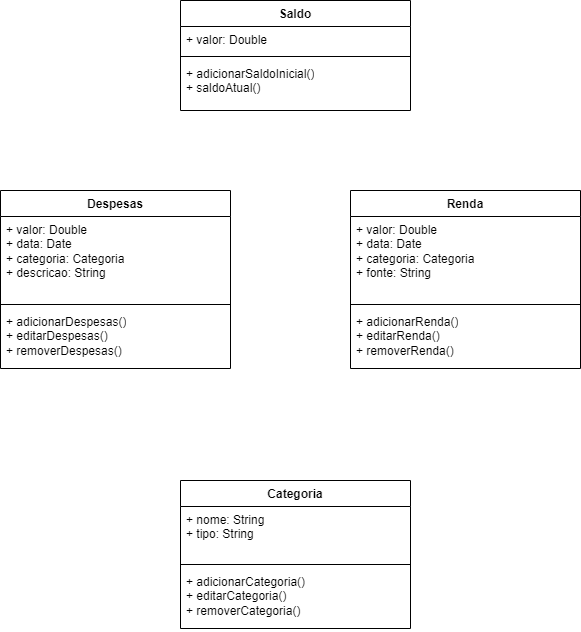

The diagram above was exported from draw.io. Its source (the exported page's mxGraphModel, read from the mxfile embedded in the PNG):
<mxGraphModel dx="1434" dy="844" grid="1" gridSize="10" guides="1" tooltips="1" connect="1" arrows="1" fold="1" page="1" pageScale="1" pageWidth="827" pageHeight="1169" math="0" shadow="0">
  <root>
    <mxCell id="0" />
    <mxCell id="1" parent="0" />
    <mxCell id="n5jy6JcbWo8-V1NCcCQJ-5" value="Saldo" style="swimlane;fontStyle=1;align=center;verticalAlign=top;childLayout=stackLayout;horizontal=1;startSize=26;horizontalStack=0;resizeParent=1;resizeParentMax=0;resizeLast=0;collapsible=1;marginBottom=0;whiteSpace=wrap;html=1;" parent="1" vertex="1">
      <mxGeometry x="230" y="230" width="230" height="110" as="geometry" />
    </mxCell>
    <mxCell id="n5jy6JcbWo8-V1NCcCQJ-6" value="+ valor: Double" style="text;strokeColor=none;fillColor=none;align=left;verticalAlign=top;spacingLeft=4;spacingRight=4;overflow=hidden;rotatable=0;points=[[0,0.5],[1,0.5]];portConstraint=eastwest;whiteSpace=wrap;html=1;" parent="n5jy6JcbWo8-V1NCcCQJ-5" vertex="1">
      <mxGeometry y="26" width="230" height="26" as="geometry" />
    </mxCell>
    <mxCell id="n5jy6JcbWo8-V1NCcCQJ-7" value="" style="line;strokeWidth=1;fillColor=none;align=left;verticalAlign=middle;spacingTop=-1;spacingLeft=3;spacingRight=3;rotatable=0;labelPosition=right;points=[];portConstraint=eastwest;strokeColor=inherit;" parent="n5jy6JcbWo8-V1NCcCQJ-5" vertex="1">
      <mxGeometry y="52" width="230" height="8" as="geometry" />
    </mxCell>
    <mxCell id="n5jy6JcbWo8-V1NCcCQJ-8" value="+ adicionarSaldoInicial()&lt;div&gt;+ saldoAtual()&lt;div&gt;&lt;br&gt;&lt;/div&gt;&lt;div&gt;&lt;br&gt;&lt;/div&gt;&lt;/div&gt;" style="text;strokeColor=none;fillColor=none;align=left;verticalAlign=top;spacingLeft=4;spacingRight=4;overflow=hidden;rotatable=0;points=[[0,0.5],[1,0.5]];portConstraint=eastwest;whiteSpace=wrap;html=1;" parent="n5jy6JcbWo8-V1NCcCQJ-5" vertex="1">
      <mxGeometry y="60" width="230" height="50" as="geometry" />
    </mxCell>
    <mxCell id="n5jy6JcbWo8-V1NCcCQJ-10" value="Despesas" style="swimlane;fontStyle=1;align=center;verticalAlign=top;childLayout=stackLayout;horizontal=1;startSize=26;horizontalStack=0;resizeParent=1;resizeParentMax=0;resizeLast=0;collapsible=1;marginBottom=0;whiteSpace=wrap;html=1;" parent="1" vertex="1">
      <mxGeometry x="50" y="420" width="230" height="178" as="geometry" />
    </mxCell>
    <mxCell id="n5jy6JcbWo8-V1NCcCQJ-11" value="+ valor: Double&lt;div&gt;+ data: Date&lt;br&gt;&lt;/div&gt;&lt;div&gt;+ categoria: Categoria&lt;br&gt;&lt;/div&gt;&lt;div&gt;+ descricao: String&lt;br&gt;&lt;/div&gt;" style="text;strokeColor=none;fillColor=none;align=left;verticalAlign=top;spacingLeft=4;spacingRight=4;overflow=hidden;rotatable=0;points=[[0,0.5],[1,0.5]];portConstraint=eastwest;whiteSpace=wrap;html=1;" parent="n5jy6JcbWo8-V1NCcCQJ-10" vertex="1">
      <mxGeometry y="26" width="230" height="84" as="geometry" />
    </mxCell>
    <mxCell id="n5jy6JcbWo8-V1NCcCQJ-12" value="" style="line;strokeWidth=1;fillColor=none;align=left;verticalAlign=middle;spacingTop=-1;spacingLeft=3;spacingRight=3;rotatable=0;labelPosition=right;points=[];portConstraint=eastwest;strokeColor=inherit;" parent="n5jy6JcbWo8-V1NCcCQJ-10" vertex="1">
      <mxGeometry y="110" width="230" height="8" as="geometry" />
    </mxCell>
    <mxCell id="n5jy6JcbWo8-V1NCcCQJ-13" value="+ adicionarDespesas()&lt;div&gt;+ editarDespesas()&lt;div&gt;+ removerDespesas()&lt;br&gt;&lt;/div&gt;&lt;div&gt;&lt;br&gt;&lt;/div&gt;&lt;/div&gt;" style="text;strokeColor=none;fillColor=none;align=left;verticalAlign=top;spacingLeft=4;spacingRight=4;overflow=hidden;rotatable=0;points=[[0,0.5],[1,0.5]];portConstraint=eastwest;whiteSpace=wrap;html=1;" parent="n5jy6JcbWo8-V1NCcCQJ-10" vertex="1">
      <mxGeometry y="118" width="230" height="60" as="geometry" />
    </mxCell>
    <mxCell id="aTpKTDZ_IhbpwMyVvULJ-1" value="Renda" style="swimlane;fontStyle=1;align=center;verticalAlign=top;childLayout=stackLayout;horizontal=1;startSize=26;horizontalStack=0;resizeParent=1;resizeParentMax=0;resizeLast=0;collapsible=1;marginBottom=0;whiteSpace=wrap;html=1;" parent="1" vertex="1">
      <mxGeometry x="400" y="420" width="230" height="178" as="geometry" />
    </mxCell>
    <mxCell id="aTpKTDZ_IhbpwMyVvULJ-2" value="+ valor: Double&lt;div&gt;+ data: Date&lt;br&gt;&lt;/div&gt;&lt;div&gt;+ categoria: Categoria&lt;br&gt;&lt;/div&gt;&lt;div&gt;+ fonte: String&lt;br&gt;&lt;/div&gt;" style="text;strokeColor=none;fillColor=none;align=left;verticalAlign=top;spacingLeft=4;spacingRight=4;overflow=hidden;rotatable=0;points=[[0,0.5],[1,0.5]];portConstraint=eastwest;whiteSpace=wrap;html=1;" parent="aTpKTDZ_IhbpwMyVvULJ-1" vertex="1">
      <mxGeometry y="26" width="230" height="84" as="geometry" />
    </mxCell>
    <mxCell id="aTpKTDZ_IhbpwMyVvULJ-3" value="" style="line;strokeWidth=1;fillColor=none;align=left;verticalAlign=middle;spacingTop=-1;spacingLeft=3;spacingRight=3;rotatable=0;labelPosition=right;points=[];portConstraint=eastwest;strokeColor=inherit;" parent="aTpKTDZ_IhbpwMyVvULJ-1" vertex="1">
      <mxGeometry y="110" width="230" height="8" as="geometry" />
    </mxCell>
    <mxCell id="aTpKTDZ_IhbpwMyVvULJ-4" value="+ adicionarRenda()&lt;div&gt;+ editarRenda()&lt;div&gt;+ removerRenda()&lt;br&gt;&lt;/div&gt;&lt;div&gt;&lt;br&gt;&lt;/div&gt;&lt;/div&gt;" style="text;strokeColor=none;fillColor=none;align=left;verticalAlign=top;spacingLeft=4;spacingRight=4;overflow=hidden;rotatable=0;points=[[0,0.5],[1,0.5]];portConstraint=eastwest;whiteSpace=wrap;html=1;" parent="aTpKTDZ_IhbpwMyVvULJ-1" vertex="1">
      <mxGeometry y="118" width="230" height="60" as="geometry" />
    </mxCell>
    <mxCell id="prFyQ1JVvaIeWZN69rqM-1" value="Categoria" style="swimlane;fontStyle=1;align=center;verticalAlign=top;childLayout=stackLayout;horizontal=1;startSize=26;horizontalStack=0;resizeParent=1;resizeParentMax=0;resizeLast=0;collapsible=1;marginBottom=0;whiteSpace=wrap;html=1;" parent="1" vertex="1">
      <mxGeometry x="230" y="710" width="230" height="148" as="geometry" />
    </mxCell>
    <mxCell id="prFyQ1JVvaIeWZN69rqM-2" value="&lt;div&gt;&lt;span style=&quot;background-color: initial;&quot;&gt;+ nome: String&lt;/span&gt;&lt;br&gt;&lt;/div&gt;&lt;div&gt;+ tipo: String&lt;span style=&quot;background-color: initial;&quot;&gt;&lt;br&gt;&lt;/span&gt;&lt;/div&gt;" style="text;strokeColor=none;fillColor=none;align=left;verticalAlign=top;spacingLeft=4;spacingRight=4;overflow=hidden;rotatable=0;points=[[0,0.5],[1,0.5]];portConstraint=eastwest;whiteSpace=wrap;html=1;" parent="prFyQ1JVvaIeWZN69rqM-1" vertex="1">
      <mxGeometry y="26" width="230" height="54" as="geometry" />
    </mxCell>
    <mxCell id="prFyQ1JVvaIeWZN69rqM-3" value="" style="line;strokeWidth=1;fillColor=none;align=left;verticalAlign=middle;spacingTop=-1;spacingLeft=3;spacingRight=3;rotatable=0;labelPosition=right;points=[];portConstraint=eastwest;strokeColor=inherit;" parent="prFyQ1JVvaIeWZN69rqM-1" vertex="1">
      <mxGeometry y="80" width="230" height="8" as="geometry" />
    </mxCell>
    <mxCell id="prFyQ1JVvaIeWZN69rqM-4" value="+ adicionarCategoria()&lt;div&gt;+ editarCategoria()&lt;div&gt;+ removerCategoria()&lt;br&gt;&lt;/div&gt;&lt;div&gt;&lt;br&gt;&lt;/div&gt;&lt;/div&gt;" style="text;strokeColor=none;fillColor=none;align=left;verticalAlign=top;spacingLeft=4;spacingRight=4;overflow=hidden;rotatable=0;points=[[0,0.5],[1,0.5]];portConstraint=eastwest;whiteSpace=wrap;html=1;" parent="prFyQ1JVvaIeWZN69rqM-1" vertex="1">
      <mxGeometry y="88" width="230" height="60" as="geometry" />
    </mxCell>
  </root>
</mxGraphModel>